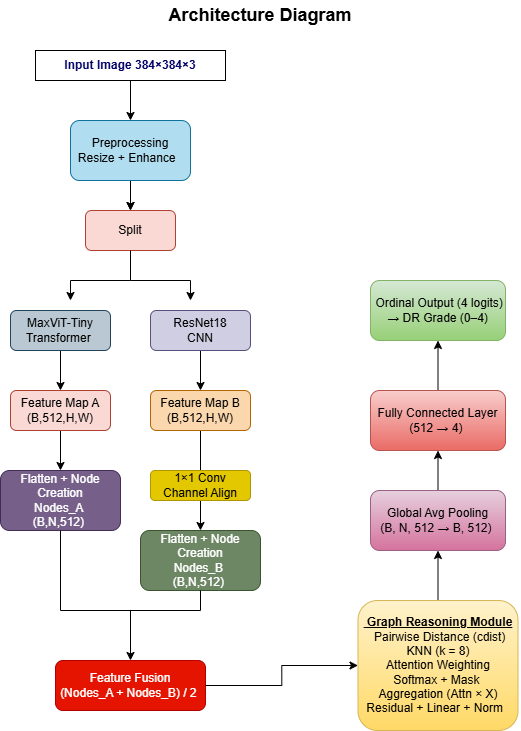

The diagram above was exported from draw.io. Its source (the exported page's mxGraphModel, read from the mxfile embedded in the PNG):
<mxGraphModel dx="1030" dy="1667" grid="1" gridSize="10" guides="1" tooltips="1" connect="1" arrows="1" fold="1" page="1" pageScale="1" pageWidth="850" pageHeight="1100" background="light-dark(#FFFFFF,#FFFFFF)" math="0" shadow="0">
  <root>
    <mxCell id="0" />
    <mxCell id="1" parent="0" />
    <mxCell id="xvsBEyNkkXUQY3gtC6qF-2" parent="1" style="text;html=1;whiteSpace=wrap;strokeColor=none;fillColor=none;align=center;verticalAlign=middle;rounded=0;" value="Text" vertex="1">
      <mxGeometry height="30" width="60" x="280" y="10" as="geometry" />
    </mxCell>
    <mxCell id="xvsBEyNkkXUQY3gtC6qF-6" edge="1" parent="1" source="xvsBEyNkkXUQY3gtC6qF-4" style="edgeStyle=orthogonalEdgeStyle;rounded=0;orthogonalLoop=1;jettySize=auto;html=1;" target="xvsBEyNkkXUQY3gtC6qF-5" value="">
      <mxGeometry relative="1" as="geometry" />
    </mxCell>
    <mxCell id="xvsBEyNkkXUQY3gtC6qF-7" edge="1" parent="1" source="xvsBEyNkkXUQY3gtC6qF-4" style="edgeStyle=orthogonalEdgeStyle;rounded=0;orthogonalLoop=1;jettySize=auto;html=1;entryX=0.5;entryY=0;entryDx=0;entryDy=0;strokeColor=light-dark(#000000,#1A1A1A);" target="xvsBEyNkkXUQY3gtC6qF-5">
      <mxGeometry relative="1" as="geometry" />
    </mxCell>
    <mxCell id="xvsBEyNkkXUQY3gtC6qF-4" parent="1" style="rounded=1;whiteSpace=wrap;html=1;fillColor=#b1ddf0;strokeColor=#10739e;" value="Preprocessing&lt;div&gt;Resize + Enhance&amp;nbsp;&amp;nbsp;&lt;/div&gt;" vertex="1">
      <mxGeometry height="60" width="120" x="320" y="80" as="geometry" />
    </mxCell>
    <mxCell id="xvsBEyNkkXUQY3gtC6qF-5" parent="1" style="rounded=1;whiteSpace=wrap;html=1;fillColor=#fad9d5;strokeColor=#ae4132;" value="Split" vertex="1">
      <mxGeometry height="40" width="90" x="335" y="170" as="geometry" />
    </mxCell>
    <mxCell id="xvsBEyNkkXUQY3gtC6qF-10" edge="1" parent="1" source="xvsBEyNkkXUQY3gtC6qF-8" style="edgeStyle=orthogonalEdgeStyle;rounded=0;orthogonalLoop=1;jettySize=auto;html=1;strokeColor=light-dark(#000000,#000000);" target="xvsBEyNkkXUQY3gtC6qF-4">
      <mxGeometry relative="1" as="geometry" />
    </mxCell>
    <mxCell id="xvsBEyNkkXUQY3gtC6qF-8" parent="1" style="rounded=0;whiteSpace=wrap;html=1;strokeColor=#000000;" value="&lt;b&gt;&lt;font style=&quot;color: rgb(0, 0, 102);&quot;&gt;Input Image 384×384×3&lt;/font&gt;&lt;/b&gt;" vertex="1">
      <mxGeometry height="30" width="190" x="285" y="10" as="geometry" />
    </mxCell>
    <mxCell id="xvsBEyNkkXUQY3gtC6qF-12" edge="1" parent="1" style="endArrow=none;html=1;rounded=0;entryX=0.5;entryY=1;entryDx=0;entryDy=0;strokeColor=light-dark(#000000,#000000);" target="xvsBEyNkkXUQY3gtC6qF-5" value="">
      <mxGeometry height="50" relative="1" width="50" as="geometry">
        <mxPoint x="380" y="240" as="sourcePoint" />
        <mxPoint x="450" y="250" as="targetPoint" />
      </mxGeometry>
    </mxCell>
    <mxCell id="xvsBEyNkkXUQY3gtC6qF-14" edge="1" parent="1" style="endArrow=none;html=1;rounded=0;strokeColor=light-dark(#000000,#000000);" value="">
      <mxGeometry height="50" relative="1" width="50" as="geometry">
        <mxPoint x="320" y="240" as="sourcePoint" />
        <mxPoint x="380" y="240" as="targetPoint" />
      </mxGeometry>
    </mxCell>
    <mxCell id="xvsBEyNkkXUQY3gtC6qF-15" edge="1" parent="1" style="endArrow=none;html=1;rounded=0;strokeColor=light-dark(#000000,#000000);" value="">
      <mxGeometry height="50" relative="1" width="50" as="geometry">
        <mxPoint x="380" y="240" as="sourcePoint" />
        <mxPoint x="440" y="240" as="targetPoint" />
      </mxGeometry>
    </mxCell>
    <mxCell id="xvsBEyNkkXUQY3gtC6qF-16" edge="1" parent="1" style="endArrow=classic;html=1;rounded=0;strokeColor=light-dark(#000000,#000000);" value="">
      <mxGeometry height="50" relative="1" width="50" as="geometry">
        <mxPoint x="320" y="240" as="sourcePoint" />
        <mxPoint x="320" y="260" as="targetPoint" />
      </mxGeometry>
    </mxCell>
    <mxCell id="xvsBEyNkkXUQY3gtC6qF-17" edge="1" parent="1" style="endArrow=classic;html=1;rounded=0;strokeColor=light-dark(#000000,#000000);" value="">
      <mxGeometry height="50" relative="1" width="50" as="geometry">
        <mxPoint x="440" y="240" as="sourcePoint" />
        <mxPoint x="440" y="260" as="targetPoint" />
      </mxGeometry>
    </mxCell>
    <mxCell id="xvsBEyNkkXUQY3gtC6qF-23" edge="1" parent="1" source="xvsBEyNkkXUQY3gtC6qF-18" style="edgeStyle=orthogonalEdgeStyle;rounded=0;orthogonalLoop=1;jettySize=auto;html=1;strokeColor=light-dark(#000000,#000000);" target="xvsBEyNkkXUQY3gtC6qF-21" value="">
      <mxGeometry relative="1" as="geometry" />
    </mxCell>
    <mxCell id="xvsBEyNkkXUQY3gtC6qF-18" parent="1" style="rounded=1;whiteSpace=wrap;html=1;fillColor=#bac8d3;strokeColor=#23445d;" value="MaxViT-Tiny&lt;div&gt;Transformer&amp;nbsp;&lt;/div&gt;" vertex="1">
      <mxGeometry height="40" width="100" x="260" y="270" as="geometry" />
    </mxCell>
    <mxCell id="xvsBEyNkkXUQY3gtC6qF-24" edge="1" parent="1" source="xvsBEyNkkXUQY3gtC6qF-19" style="edgeStyle=orthogonalEdgeStyle;rounded=0;orthogonalLoop=1;jettySize=auto;html=1;strokeColor=light-dark(#000000,#000000);" target="xvsBEyNkkXUQY3gtC6qF-22" value="">
      <mxGeometry relative="1" as="geometry" />
    </mxCell>
    <mxCell id="xvsBEyNkkXUQY3gtC6qF-19" parent="1" style="rounded=1;whiteSpace=wrap;html=1;fillColor=#d0cee2;strokeColor=#56517e;" value="ResNet18&lt;div&gt;CNN&lt;/div&gt;" vertex="1">
      <mxGeometry height="40" width="100" x="400" y="270" as="geometry" />
    </mxCell>
    <mxCell id="xvsBEyNkkXUQY3gtC6qF-28" edge="1" parent="1" source="xvsBEyNkkXUQY3gtC6qF-21" style="edgeStyle=orthogonalEdgeStyle;rounded=0;orthogonalLoop=1;jettySize=auto;html=1;strokeColor=light-dark(#000000,#000000);" target="xvsBEyNkkXUQY3gtC6qF-25" value="">
      <mxGeometry relative="1" as="geometry" />
    </mxCell>
    <mxCell id="xvsBEyNkkXUQY3gtC6qF-21" parent="1" style="rounded=1;whiteSpace=wrap;html=1;fillColor=#fad9d5;strokeColor=#ae4132;" value="Feature Map A&lt;div&gt;(B,512,H,W)&lt;/div&gt;" vertex="1">
      <mxGeometry height="40" width="100" x="260" y="350" as="geometry" />
    </mxCell>
    <mxCell id="xvsBEyNkkXUQY3gtC6qF-29" edge="1" parent="1" source="xvsBEyNkkXUQY3gtC6qF-22" style="edgeStyle=orthogonalEdgeStyle;rounded=0;orthogonalLoop=1;jettySize=auto;html=1;strokeColor=light-dark(#000000,#000000);" target="xvsBEyNkkXUQY3gtC6qF-27" value="">
      <mxGeometry relative="1" as="geometry" />
    </mxCell>
    <mxCell id="xvsBEyNkkXUQY3gtC6qF-22" parent="1" style="rounded=1;whiteSpace=wrap;html=1;fillColor=#fad7ac;strokeColor=#b46504;" value="Feature Map B&lt;div&gt;(B,512,H,W)&lt;/div&gt;" vertex="1">
      <mxGeometry height="40" width="100" x="400" y="350" as="geometry" />
    </mxCell>
    <mxCell id="xvsBEyNkkXUQY3gtC6qF-25" parent="1" style="rounded=1;whiteSpace=wrap;html=1;fillColor=#76608a;fontColor=#ffffff;strokeColor=#432D57;" value="Flatten +&amp;nbsp;Node Creation&lt;div&gt;Nodes_A&amp;nbsp;&lt;/div&gt;&lt;div&gt;(B,N,512)&amp;nbsp;&lt;/div&gt;" vertex="1">
      <mxGeometry height="60" width="120" x="250" y="430" as="geometry" />
    </mxCell>
    <mxCell id="xvsBEyNkkXUQY3gtC6qF-26" parent="1" style="rounded=1;whiteSpace=wrap;html=1;fillColor=#e3c800;fontColor=#000000;strokeColor=#B09500;" value="1×1 Conv&lt;div&gt;Channel Align&lt;/div&gt;" vertex="1">
      <mxGeometry height="30" width="100" x="400" y="430" as="geometry" />
    </mxCell>
    <mxCell id="xvsBEyNkkXUQY3gtC6qF-27" parent="1" style="rounded=1;whiteSpace=wrap;html=1;fillColor=#6d8764;fontColor=#ffffff;strokeColor=#3A5431;" value="Flatten +&amp;nbsp;Node Creation&lt;div&gt;Nodes_B&amp;nbsp;&lt;/div&gt;&lt;div&gt;(B,N,512)&amp;nbsp;&lt;/div&gt;" vertex="1">
      <mxGeometry height="60" width="120" x="390" y="490" as="geometry" />
    </mxCell>
    <mxCell id="xvsBEyNkkXUQY3gtC6qF-31" edge="1" parent="1" source="xvsBEyNkkXUQY3gtC6qF-25" style="endArrow=none;html=1;rounded=0;exitX=0.5;exitY=1;exitDx=0;exitDy=0;strokeColor=light-dark(#000000,#000000);" value="">
      <mxGeometry height="50" relative="1" width="50" as="geometry">
        <mxPoint x="400" y="490" as="sourcePoint" />
        <mxPoint x="310" y="570" as="targetPoint" />
      </mxGeometry>
    </mxCell>
    <mxCell id="xvsBEyNkkXUQY3gtC6qF-32" edge="1" parent="1" style="endArrow=none;html=1;rounded=0;strokeColor=light-dark(#000000,#000000);" value="">
      <mxGeometry height="50" relative="1" width="50" as="geometry">
        <mxPoint x="310" y="570" as="sourcePoint" />
        <mxPoint x="450" y="570" as="targetPoint" />
      </mxGeometry>
    </mxCell>
    <mxCell id="xvsBEyNkkXUQY3gtC6qF-33" edge="1" parent="1" style="endArrow=none;html=1;rounded=0;strokeColor=light-dark(#000000,#000000);" value="">
      <mxGeometry height="50" relative="1" width="50" as="geometry">
        <mxPoint x="450" y="570" as="sourcePoint" />
        <mxPoint x="450" y="550" as="targetPoint" />
      </mxGeometry>
    </mxCell>
    <mxCell id="xvsBEyNkkXUQY3gtC6qF-34" parent="1" style="rounded=1;whiteSpace=wrap;html=1;fillColor=#e51400;fontColor=#ffffff;strokeColor=#B20000;" value="Feature Fusion&lt;div&gt; (Nodes_A + Nodes_B) / 2&amp;nbsp;&lt;/div&gt;" vertex="1">
      <mxGeometry height="50" width="150" x="305" y="620" as="geometry" />
    </mxCell>
    <mxCell id="xvsBEyNkkXUQY3gtC6qF-35" edge="1" parent="1" style="endArrow=classic;html=1;rounded=0;strokeColor=light-dark(#000000,#000000);" value="">
      <mxGeometry height="50" relative="1" width="50" as="geometry">
        <mxPoint x="380" y="570" as="sourcePoint" />
        <mxPoint x="380" y="620" as="targetPoint" />
      </mxGeometry>
    </mxCell>
    <mxCell id="xvsBEyNkkXUQY3gtC6qF-42" edge="1" parent="1" source="xvsBEyNkkXUQY3gtC6qF-36" style="edgeStyle=orthogonalEdgeStyle;rounded=0;orthogonalLoop=1;jettySize=auto;html=1;entryX=0.5;entryY=1;entryDx=0;entryDy=0;strokeColor=light-dark(#000000,#000000);" target="xvsBEyNkkXUQY3gtC6qF-41">
      <mxGeometry relative="1" as="geometry" />
    </mxCell>
    <mxCell id="xvsBEyNkkXUQY3gtC6qF-36" parent="1" style="rounded=1;whiteSpace=wrap;html=1;fillColor=#fff2cc;gradientColor=#ffd966;strokeColor=#d6b656;" value="&lt;u&gt;&lt;b&gt;&amp;nbsp;Graph Reasoning Module&lt;/b&gt;&lt;/u&gt;&lt;div&gt;&amp;nbsp;Pairwise Distance (cdist)&lt;/div&gt;&lt;div&gt;KNN (k = 8)&lt;/div&gt;&lt;div&gt;Attention Weighting&lt;/div&gt;&lt;div&gt; Softmax + Mask&amp;nbsp;&lt;/div&gt;&lt;div&gt; Aggregation (Attn × X)&lt;/div&gt;&lt;div&gt;Residual + Linear + Norm&amp;nbsp;&amp;nbsp;&lt;/div&gt;" vertex="1">
      <mxGeometry height="130" width="160" x="607.5" y="560" as="geometry" />
    </mxCell>
    <mxCell id="xvsBEyNkkXUQY3gtC6qF-40" edge="1" parent="1" source="xvsBEyNkkXUQY3gtC6qF-34" style="edgeStyle=orthogonalEdgeStyle;rounded=0;orthogonalLoop=1;jettySize=auto;html=1;strokeColor=light-dark(#000000,#000000);entryX=0;entryY=0.5;entryDx=0;entryDy=0;" target="xvsBEyNkkXUQY3gtC6qF-36">
      <mxGeometry relative="1" as="geometry">
        <mxPoint x="568" y="645" as="targetPoint" />
      </mxGeometry>
    </mxCell>
    <mxCell id="xvsBEyNkkXUQY3gtC6qF-44" edge="1" parent="1" source="xvsBEyNkkXUQY3gtC6qF-41" style="edgeStyle=orthogonalEdgeStyle;rounded=0;orthogonalLoop=1;jettySize=auto;html=1;strokeColor=light-dark(#000000,#000000);" target="xvsBEyNkkXUQY3gtC6qF-43">
      <mxGeometry relative="1" as="geometry" />
    </mxCell>
    <mxCell id="xvsBEyNkkXUQY3gtC6qF-41" parent="1" style="rounded=1;whiteSpace=wrap;html=1;fillColor=#e6d0de;gradientColor=#d5739d;strokeColor=#996185;" value="Global Avg Pooling&lt;div&gt;(B, N, 512 → B, 512)&amp;nbsp;&lt;/div&gt;" vertex="1">
      <mxGeometry height="60" width="135" x="620" y="450" as="geometry" />
    </mxCell>
    <mxCell id="xvsBEyNkkXUQY3gtC6qF-47" edge="1" parent="1" source="xvsBEyNkkXUQY3gtC6qF-43" style="edgeStyle=orthogonalEdgeStyle;rounded=0;orthogonalLoop=1;jettySize=auto;html=1;strokeColor=light-dark(#000000,#000000);" target="xvsBEyNkkXUQY3gtC6qF-46">
      <mxGeometry relative="1" as="geometry" />
    </mxCell>
    <mxCell id="xvsBEyNkkXUQY3gtC6qF-43" parent="1" style="rounded=1;whiteSpace=wrap;html=1;fillColor=#f8cecc;gradientColor=#ea6b66;strokeColor=#b85450;" value="Fully Connected Layer&lt;div&gt;(512 → 4)&amp;nbsp;&lt;/div&gt;" vertex="1">
      <mxGeometry height="60" width="135" x="620" y="350" as="geometry" />
    </mxCell>
    <mxCell id="xvsBEyNkkXUQY3gtC6qF-46" parent="1" style="rounded=1;whiteSpace=wrap;html=1;fillColor=#d5e8d4;gradientColor=#97d077;strokeColor=#82b366;" value="&amp;nbsp;Ordinal Output (4 logits)&lt;div&gt;→ DR Grade (0–4)&lt;/div&gt;" vertex="1">
      <mxGeometry height="60" width="135" x="620" y="240" as="geometry" />
    </mxCell>
    <mxCell id="xvsBEyNkkXUQY3gtC6qF-48" parent="1" style="text;html=1;whiteSpace=wrap;strokeColor=none;fillColor=none;align=center;verticalAlign=middle;rounded=0;" value="&lt;font style=&quot;color: light-dark(rgb(0, 0, 0), rgb(0, 0, 0)); font-size: 18px;&quot;&gt;&lt;b&gt;Architecture Diagram&lt;/b&gt;&lt;/font&gt;" vertex="1">
      <mxGeometry height="30" width="520" x="250" y="-40" as="geometry" />
    </mxCell>
  </root>
</mxGraphModel>